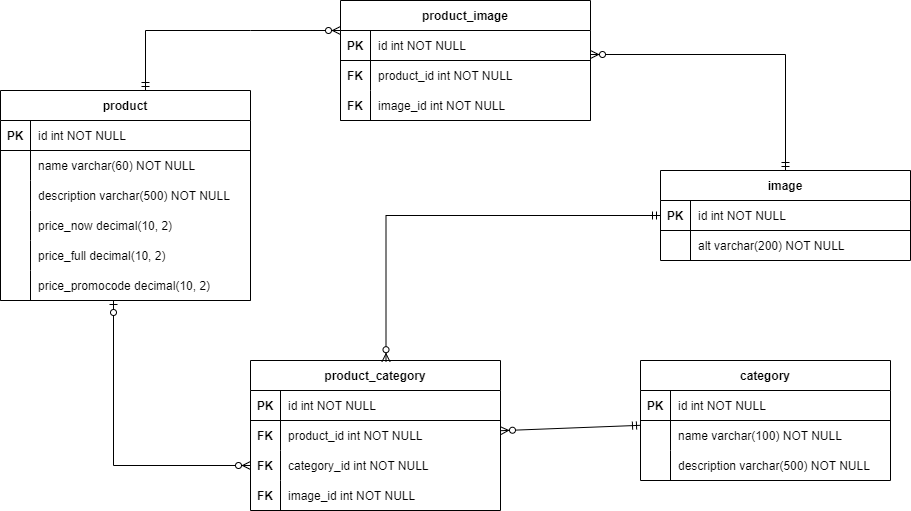

The diagram above was exported from draw.io. Its source (the exported page's mxGraphModel, read from the mxfile embedded in the PNG):
<mxGraphModel dx="1888" dy="567" grid="0" gridSize="10" guides="1" tooltips="1" connect="1" arrows="1" fold="1" page="1" pageScale="1" pageWidth="850" pageHeight="1100" background="#ffffff" math="0" shadow="0" extFonts="Permanent Marker^https://fonts.googleapis.com/css?family=Permanent+Marker">
  <root>
    <mxCell id="0" />
    <mxCell id="1" parent="0" />
    <mxCell id="C-vyLk0tnHw3VtMMgP7b-2" value="image" style="shape=table;startSize=30;container=1;collapsible=1;childLayout=tableLayout;fixedRows=1;rowLines=0;fontStyle=1;align=center;resizeLast=1;" parent="1" vertex="1">
      <mxGeometry x="590" y="190" width="250" height="90" as="geometry" />
    </mxCell>
    <mxCell id="C-vyLk0tnHw3VtMMgP7b-3" value="" style="shape=partialRectangle;collapsible=0;dropTarget=0;pointerEvents=0;fillColor=none;points=[[0,0.5],[1,0.5]];portConstraint=eastwest;top=0;left=0;right=0;bottom=1;" parent="C-vyLk0tnHw3VtMMgP7b-2" vertex="1">
      <mxGeometry y="30" width="250" height="30" as="geometry" />
    </mxCell>
    <mxCell id="C-vyLk0tnHw3VtMMgP7b-4" value="PK" style="shape=partialRectangle;overflow=hidden;connectable=0;fillColor=none;top=0;left=0;bottom=0;right=0;fontStyle=1;" parent="C-vyLk0tnHw3VtMMgP7b-3" vertex="1">
      <mxGeometry width="30" height="30" as="geometry">
        <mxRectangle width="30" height="30" as="alternateBounds" />
      </mxGeometry>
    </mxCell>
    <mxCell id="C-vyLk0tnHw3VtMMgP7b-5" value="id int NOT NULL " style="shape=partialRectangle;overflow=hidden;connectable=0;fillColor=none;top=0;left=0;bottom=0;right=0;align=left;spacingLeft=6;fontStyle=0;" parent="C-vyLk0tnHw3VtMMgP7b-3" vertex="1">
      <mxGeometry x="30" width="220" height="30" as="geometry">
        <mxRectangle width="220" height="30" as="alternateBounds" />
      </mxGeometry>
    </mxCell>
    <mxCell id="C-vyLk0tnHw3VtMMgP7b-6" value="" style="shape=partialRectangle;collapsible=0;dropTarget=0;pointerEvents=0;fillColor=none;points=[[0,0.5],[1,0.5]];portConstraint=eastwest;top=0;left=0;right=0;bottom=0;strokeColor=none;" parent="C-vyLk0tnHw3VtMMgP7b-2" vertex="1">
      <mxGeometry y="60" width="250" height="30" as="geometry" />
    </mxCell>
    <mxCell id="C-vyLk0tnHw3VtMMgP7b-7" value="" style="shape=partialRectangle;overflow=hidden;connectable=0;fillColor=none;top=0;left=0;bottom=0;right=0;" parent="C-vyLk0tnHw3VtMMgP7b-6" vertex="1">
      <mxGeometry width="30" height="30" as="geometry">
        <mxRectangle width="30" height="30" as="alternateBounds" />
      </mxGeometry>
    </mxCell>
    <mxCell id="C-vyLk0tnHw3VtMMgP7b-8" value="alt varchar(200) NOT NULL" style="shape=partialRectangle;overflow=hidden;connectable=0;fillColor=none;top=0;left=0;bottom=0;right=0;align=left;spacingLeft=6;" parent="C-vyLk0tnHw3VtMMgP7b-6" vertex="1">
      <mxGeometry x="30" width="220" height="30" as="geometry">
        <mxRectangle width="220" height="30" as="alternateBounds" />
      </mxGeometry>
    </mxCell>
    <mxCell id="C-vyLk0tnHw3VtMMgP7b-23" value="product" style="shape=table;startSize=30;container=1;collapsible=1;childLayout=tableLayout;fixedRows=1;rowLines=0;fontStyle=1;align=center;resizeLast=1;" parent="1" vertex="1">
      <mxGeometry x="-70" y="110" width="250" height="210" as="geometry" />
    </mxCell>
    <mxCell id="C-vyLk0tnHw3VtMMgP7b-24" value="" style="shape=partialRectangle;collapsible=0;dropTarget=0;pointerEvents=0;fillColor=none;points=[[0,0.5],[1,0.5]];portConstraint=eastwest;top=0;left=0;right=0;bottom=1;" parent="C-vyLk0tnHw3VtMMgP7b-23" vertex="1">
      <mxGeometry y="30" width="250" height="30" as="geometry" />
    </mxCell>
    <mxCell id="C-vyLk0tnHw3VtMMgP7b-25" value="PK" style="shape=partialRectangle;overflow=hidden;connectable=0;fillColor=none;top=0;left=0;bottom=0;right=0;fontStyle=1;" parent="C-vyLk0tnHw3VtMMgP7b-24" vertex="1">
      <mxGeometry width="30" height="30" as="geometry">
        <mxRectangle width="30" height="30" as="alternateBounds" />
      </mxGeometry>
    </mxCell>
    <mxCell id="C-vyLk0tnHw3VtMMgP7b-26" value="id int NOT NULL " style="shape=partialRectangle;overflow=hidden;connectable=0;fillColor=none;top=0;left=0;bottom=0;right=0;align=left;spacingLeft=6;fontStyle=0;strokeColor=none;" parent="C-vyLk0tnHw3VtMMgP7b-24" vertex="1">
      <mxGeometry x="30" width="220" height="30" as="geometry">
        <mxRectangle width="220" height="30" as="alternateBounds" />
      </mxGeometry>
    </mxCell>
    <mxCell id="n106uHmh6RZwAtolTMI_-18" style="shape=partialRectangle;collapsible=0;dropTarget=0;pointerEvents=0;fillColor=none;points=[[0,0.5],[1,0.5]];portConstraint=eastwest;top=0;left=0;right=0;bottom=1;strokeColor=none;" parent="C-vyLk0tnHw3VtMMgP7b-23" vertex="1">
      <mxGeometry y="60" width="250" height="30" as="geometry" />
    </mxCell>
    <mxCell id="n106uHmh6RZwAtolTMI_-19" style="shape=partialRectangle;overflow=hidden;connectable=0;fillColor=none;top=0;left=0;bottom=0;right=0;fontStyle=0;" parent="n106uHmh6RZwAtolTMI_-18" vertex="1">
      <mxGeometry width="30" height="30" as="geometry">
        <mxRectangle width="30" height="30" as="alternateBounds" />
      </mxGeometry>
    </mxCell>
    <mxCell id="n106uHmh6RZwAtolTMI_-20" value="name varchar(60) NOT NULL" style="shape=partialRectangle;overflow=hidden;connectable=0;fillColor=none;top=0;left=0;bottom=0;right=0;align=left;spacingLeft=6;fontStyle=0;" parent="n106uHmh6RZwAtolTMI_-18" vertex="1">
      <mxGeometry x="30" width="220" height="30" as="geometry">
        <mxRectangle width="220" height="30" as="alternateBounds" />
      </mxGeometry>
    </mxCell>
    <mxCell id="BUuMYn4i25RCuzt9WTUR-38" style="shape=partialRectangle;collapsible=0;dropTarget=0;pointerEvents=0;fillColor=none;points=[[0,0.5],[1,0.5]];portConstraint=eastwest;top=0;left=0;right=0;bottom=1;strokeColor=none;" vertex="1" parent="C-vyLk0tnHw3VtMMgP7b-23">
      <mxGeometry y="90" width="250" height="30" as="geometry" />
    </mxCell>
    <mxCell id="BUuMYn4i25RCuzt9WTUR-39" style="shape=partialRectangle;overflow=hidden;connectable=0;fillColor=none;top=0;left=0;bottom=0;right=0;fontStyle=0;" vertex="1" parent="BUuMYn4i25RCuzt9WTUR-38">
      <mxGeometry width="30" height="30" as="geometry">
        <mxRectangle width="30" height="30" as="alternateBounds" />
      </mxGeometry>
    </mxCell>
    <mxCell id="BUuMYn4i25RCuzt9WTUR-40" value="description varchar(500) NOT NULL" style="shape=partialRectangle;overflow=hidden;connectable=0;fillColor=none;top=0;left=0;bottom=0;right=0;align=left;spacingLeft=6;fontStyle=0;" vertex="1" parent="BUuMYn4i25RCuzt9WTUR-38">
      <mxGeometry x="30" width="220" height="30" as="geometry">
        <mxRectangle width="220" height="30" as="alternateBounds" />
      </mxGeometry>
    </mxCell>
    <mxCell id="BUuMYn4i25RCuzt9WTUR-41" style="shape=partialRectangle;collapsible=0;dropTarget=0;pointerEvents=0;fillColor=none;points=[[0,0.5],[1,0.5]];portConstraint=eastwest;top=0;left=0;right=0;bottom=1;strokeColor=none;" vertex="1" parent="C-vyLk0tnHw3VtMMgP7b-23">
      <mxGeometry y="120" width="250" height="30" as="geometry" />
    </mxCell>
    <mxCell id="BUuMYn4i25RCuzt9WTUR-42" style="shape=partialRectangle;overflow=hidden;connectable=0;fillColor=none;top=0;left=0;bottom=0;right=0;fontStyle=0;" vertex="1" parent="BUuMYn4i25RCuzt9WTUR-41">
      <mxGeometry width="30" height="30" as="geometry">
        <mxRectangle width="30" height="30" as="alternateBounds" />
      </mxGeometry>
    </mxCell>
    <mxCell id="BUuMYn4i25RCuzt9WTUR-43" value="price_now decimal(10, 2)" style="shape=partialRectangle;overflow=hidden;connectable=0;fillColor=none;top=0;left=0;bottom=0;right=0;align=left;spacingLeft=6;fontStyle=0;" vertex="1" parent="BUuMYn4i25RCuzt9WTUR-41">
      <mxGeometry x="30" width="220" height="30" as="geometry">
        <mxRectangle width="220" height="30" as="alternateBounds" />
      </mxGeometry>
    </mxCell>
    <mxCell id="BUuMYn4i25RCuzt9WTUR-47" style="shape=partialRectangle;collapsible=0;dropTarget=0;pointerEvents=0;fillColor=none;points=[[0,0.5],[1,0.5]];portConstraint=eastwest;top=0;left=0;right=0;bottom=1;strokeColor=none;" vertex="1" parent="C-vyLk0tnHw3VtMMgP7b-23">
      <mxGeometry y="150" width="250" height="30" as="geometry" />
    </mxCell>
    <mxCell id="BUuMYn4i25RCuzt9WTUR-48" style="shape=partialRectangle;overflow=hidden;connectable=0;fillColor=none;top=0;left=0;bottom=0;right=0;fontStyle=0;" vertex="1" parent="BUuMYn4i25RCuzt9WTUR-47">
      <mxGeometry width="30" height="30" as="geometry">
        <mxRectangle width="30" height="30" as="alternateBounds" />
      </mxGeometry>
    </mxCell>
    <mxCell id="BUuMYn4i25RCuzt9WTUR-49" value="price_full decimal(10, 2)" style="shape=partialRectangle;overflow=hidden;connectable=0;fillColor=none;top=0;left=0;bottom=0;right=0;align=left;spacingLeft=6;fontStyle=0;" vertex="1" parent="BUuMYn4i25RCuzt9WTUR-47">
      <mxGeometry x="30" width="220" height="30" as="geometry">
        <mxRectangle width="220" height="30" as="alternateBounds" />
      </mxGeometry>
    </mxCell>
    <mxCell id="BUuMYn4i25RCuzt9WTUR-44" style="shape=partialRectangle;collapsible=0;dropTarget=0;pointerEvents=0;fillColor=none;points=[[0,0.5],[1,0.5]];portConstraint=eastwest;top=0;left=0;right=0;bottom=1;" vertex="1" parent="C-vyLk0tnHw3VtMMgP7b-23">
      <mxGeometry y="180" width="250" height="30" as="geometry" />
    </mxCell>
    <mxCell id="BUuMYn4i25RCuzt9WTUR-45" style="shape=partialRectangle;overflow=hidden;connectable=0;fillColor=none;top=0;left=0;bottom=0;right=0;fontStyle=0;" vertex="1" parent="BUuMYn4i25RCuzt9WTUR-44">
      <mxGeometry width="30" height="30" as="geometry">
        <mxRectangle width="30" height="30" as="alternateBounds" />
      </mxGeometry>
    </mxCell>
    <mxCell id="BUuMYn4i25RCuzt9WTUR-46" value="price_promocode decimal(10, 2)" style="shape=partialRectangle;overflow=hidden;connectable=0;fillColor=none;top=0;left=0;bottom=0;right=0;align=left;spacingLeft=6;fontStyle=0;" vertex="1" parent="BUuMYn4i25RCuzt9WTUR-44">
      <mxGeometry x="30" width="220" height="30" as="geometry">
        <mxRectangle width="220" height="30" as="alternateBounds" />
      </mxGeometry>
    </mxCell>
    <mxCell id="n106uHmh6RZwAtolTMI_-2" value="category" style="shape=table;startSize=30;container=1;collapsible=1;childLayout=tableLayout;fixedRows=1;rowLines=0;fontStyle=1;align=center;resizeLast=1;" parent="1" vertex="1">
      <mxGeometry x="570" y="380" width="250" height="120" as="geometry" />
    </mxCell>
    <mxCell id="n106uHmh6RZwAtolTMI_-3" value="" style="shape=partialRectangle;collapsible=0;dropTarget=0;pointerEvents=0;fillColor=none;points=[[0,0.5],[1,0.5]];portConstraint=eastwest;top=0;left=0;right=0;bottom=1;" parent="n106uHmh6RZwAtolTMI_-2" vertex="1">
      <mxGeometry y="30" width="250" height="30" as="geometry" />
    </mxCell>
    <mxCell id="n106uHmh6RZwAtolTMI_-4" value="PK" style="shape=partialRectangle;overflow=hidden;connectable=0;fillColor=none;top=0;left=0;bottom=0;right=0;fontStyle=1;" parent="n106uHmh6RZwAtolTMI_-3" vertex="1">
      <mxGeometry width="30" height="30" as="geometry">
        <mxRectangle width="30" height="30" as="alternateBounds" />
      </mxGeometry>
    </mxCell>
    <mxCell id="n106uHmh6RZwAtolTMI_-5" value="id int NOT NULL " style="shape=partialRectangle;overflow=hidden;connectable=0;fillColor=none;top=0;left=0;bottom=0;right=0;align=left;spacingLeft=6;fontStyle=0;" parent="n106uHmh6RZwAtolTMI_-3" vertex="1">
      <mxGeometry x="30" width="220" height="30" as="geometry">
        <mxRectangle width="220" height="30" as="alternateBounds" />
      </mxGeometry>
    </mxCell>
    <mxCell id="n106uHmh6RZwAtolTMI_-6" value="" style="shape=partialRectangle;collapsible=0;dropTarget=0;pointerEvents=0;fillColor=none;points=[[0,0.5],[1,0.5]];portConstraint=eastwest;top=0;left=0;right=0;bottom=0;" parent="n106uHmh6RZwAtolTMI_-2" vertex="1">
      <mxGeometry y="60" width="250" height="30" as="geometry" />
    </mxCell>
    <mxCell id="n106uHmh6RZwAtolTMI_-7" value="" style="shape=partialRectangle;overflow=hidden;connectable=0;fillColor=none;top=0;left=0;bottom=0;right=0;" parent="n106uHmh6RZwAtolTMI_-6" vertex="1">
      <mxGeometry width="30" height="30" as="geometry">
        <mxRectangle width="30" height="30" as="alternateBounds" />
      </mxGeometry>
    </mxCell>
    <mxCell id="n106uHmh6RZwAtolTMI_-8" value="name varchar(100) NOT NULL" style="shape=partialRectangle;overflow=hidden;connectable=0;fillColor=none;top=0;left=0;bottom=0;right=0;align=left;spacingLeft=6;" parent="n106uHmh6RZwAtolTMI_-6" vertex="1">
      <mxGeometry x="30" width="220" height="30" as="geometry">
        <mxRectangle width="220" height="30" as="alternateBounds" />
      </mxGeometry>
    </mxCell>
    <mxCell id="BUuMYn4i25RCuzt9WTUR-29" style="shape=partialRectangle;collapsible=0;dropTarget=0;pointerEvents=0;fillColor=none;points=[[0,0.5],[1,0.5]];portConstraint=eastwest;top=0;left=0;right=0;bottom=0;" vertex="1" parent="n106uHmh6RZwAtolTMI_-2">
      <mxGeometry y="90" width="250" height="30" as="geometry" />
    </mxCell>
    <mxCell id="BUuMYn4i25RCuzt9WTUR-30" style="shape=partialRectangle;overflow=hidden;connectable=0;fillColor=none;top=0;left=0;bottom=0;right=0;" vertex="1" parent="BUuMYn4i25RCuzt9WTUR-29">
      <mxGeometry width="30" height="30" as="geometry">
        <mxRectangle width="30" height="30" as="alternateBounds" />
      </mxGeometry>
    </mxCell>
    <mxCell id="BUuMYn4i25RCuzt9WTUR-31" value="description varchar(500) NOT NULL" style="shape=partialRectangle;overflow=hidden;connectable=0;fillColor=none;top=0;left=0;bottom=0;right=0;align=left;spacingLeft=6;" vertex="1" parent="BUuMYn4i25RCuzt9WTUR-29">
      <mxGeometry x="30" width="220" height="30" as="geometry">
        <mxRectangle width="220" height="30" as="alternateBounds" />
      </mxGeometry>
    </mxCell>
    <mxCell id="n106uHmh6RZwAtolTMI_-11" value="product_category" style="shape=table;startSize=30;container=1;collapsible=1;childLayout=tableLayout;fixedRows=1;rowLines=0;fontStyle=1;align=center;resizeLast=1;" parent="1" vertex="1">
      <mxGeometry x="180" y="380" width="250" height="150" as="geometry" />
    </mxCell>
    <mxCell id="BUuMYn4i25RCuzt9WTUR-69" style="shape=partialRectangle;collapsible=0;dropTarget=0;pointerEvents=0;fillColor=none;points=[[0,0.5],[1,0.5]];portConstraint=eastwest;top=0;left=0;right=0;bottom=1;" vertex="1" parent="n106uHmh6RZwAtolTMI_-11">
      <mxGeometry y="30" width="250" height="30" as="geometry" />
    </mxCell>
    <mxCell id="BUuMYn4i25RCuzt9WTUR-70" value="PK" style="shape=partialRectangle;overflow=hidden;connectable=0;fillColor=none;top=0;left=0;bottom=0;right=0;fontStyle=1;" vertex="1" parent="BUuMYn4i25RCuzt9WTUR-69">
      <mxGeometry width="30" height="30" as="geometry">
        <mxRectangle width="30" height="30" as="alternateBounds" />
      </mxGeometry>
    </mxCell>
    <mxCell id="BUuMYn4i25RCuzt9WTUR-71" value="id int NOT NULL" style="shape=partialRectangle;overflow=hidden;connectable=0;fillColor=none;top=0;left=0;bottom=0;right=0;align=left;spacingLeft=6;fontStyle=0;strokeColor=none;" vertex="1" parent="BUuMYn4i25RCuzt9WTUR-69">
      <mxGeometry x="30" width="220" height="30" as="geometry">
        <mxRectangle width="220" height="30" as="alternateBounds" />
      </mxGeometry>
    </mxCell>
    <mxCell id="n106uHmh6RZwAtolTMI_-12" value="" style="shape=partialRectangle;collapsible=0;dropTarget=0;pointerEvents=0;fillColor=none;points=[[0,0.5],[1,0.5]];portConstraint=eastwest;top=0;left=0;right=0;bottom=1;strokeColor=none;" parent="n106uHmh6RZwAtolTMI_-11" vertex="1">
      <mxGeometry y="60" width="250" height="30" as="geometry" />
    </mxCell>
    <mxCell id="n106uHmh6RZwAtolTMI_-13" value="FK" style="shape=partialRectangle;overflow=hidden;connectable=0;fillColor=none;top=0;left=0;bottom=0;right=0;fontStyle=1;" parent="n106uHmh6RZwAtolTMI_-12" vertex="1">
      <mxGeometry width="30" height="30" as="geometry">
        <mxRectangle width="30" height="30" as="alternateBounds" />
      </mxGeometry>
    </mxCell>
    <mxCell id="n106uHmh6RZwAtolTMI_-14" value="product_id int NOT NULL" style="shape=partialRectangle;overflow=hidden;connectable=0;fillColor=none;top=0;left=0;bottom=0;right=0;align=left;spacingLeft=6;fontStyle=0;strokeColor=none;" parent="n106uHmh6RZwAtolTMI_-12" vertex="1">
      <mxGeometry x="30" width="220" height="30" as="geometry">
        <mxRectangle width="220" height="30" as="alternateBounds" />
      </mxGeometry>
    </mxCell>
    <mxCell id="n106uHmh6RZwAtolTMI_-15" value="" style="shape=partialRectangle;collapsible=0;dropTarget=0;pointerEvents=0;fillColor=none;points=[[0,0.5],[1,0.5]];portConstraint=eastwest;top=0;left=0;right=0;bottom=0;" parent="n106uHmh6RZwAtolTMI_-11" vertex="1">
      <mxGeometry y="90" width="250" height="30" as="geometry" />
    </mxCell>
    <mxCell id="n106uHmh6RZwAtolTMI_-16" value="FK" style="shape=partialRectangle;overflow=hidden;connectable=0;fillColor=none;top=0;left=0;bottom=0;right=0;fontStyle=1" parent="n106uHmh6RZwAtolTMI_-15" vertex="1">
      <mxGeometry width="30" height="30" as="geometry">
        <mxRectangle width="30" height="30" as="alternateBounds" />
      </mxGeometry>
    </mxCell>
    <mxCell id="n106uHmh6RZwAtolTMI_-17" value="category_id int NOT NULL" style="shape=partialRectangle;overflow=hidden;connectable=0;fillColor=none;top=0;left=0;bottom=0;right=0;align=left;spacingLeft=6;" parent="n106uHmh6RZwAtolTMI_-15" vertex="1">
      <mxGeometry x="30" width="220" height="30" as="geometry">
        <mxRectangle width="220" height="30" as="alternateBounds" />
      </mxGeometry>
    </mxCell>
    <mxCell id="BUuMYn4i25RCuzt9WTUR-32" style="shape=partialRectangle;collapsible=0;dropTarget=0;pointerEvents=0;fillColor=none;points=[[0,0.5],[1,0.5]];portConstraint=eastwest;top=0;left=0;right=0;bottom=0;" vertex="1" parent="n106uHmh6RZwAtolTMI_-11">
      <mxGeometry y="120" width="250" height="30" as="geometry" />
    </mxCell>
    <mxCell id="BUuMYn4i25RCuzt9WTUR-33" value="FK" style="shape=partialRectangle;overflow=hidden;connectable=0;fillColor=none;top=0;left=0;bottom=0;right=0;fontStyle=1" vertex="1" parent="BUuMYn4i25RCuzt9WTUR-32">
      <mxGeometry width="30" height="30" as="geometry">
        <mxRectangle width="30" height="30" as="alternateBounds" />
      </mxGeometry>
    </mxCell>
    <mxCell id="BUuMYn4i25RCuzt9WTUR-34" value="image_id int NOT NULL" style="shape=partialRectangle;overflow=hidden;connectable=0;fillColor=none;top=0;left=0;bottom=0;right=0;align=left;spacingLeft=6;" vertex="1" parent="BUuMYn4i25RCuzt9WTUR-32">
      <mxGeometry x="30" width="220" height="30" as="geometry">
        <mxRectangle width="220" height="30" as="alternateBounds" />
      </mxGeometry>
    </mxCell>
    <mxCell id="BUuMYn4i25RCuzt9WTUR-2" value="product_image" style="shape=table;startSize=30;container=1;collapsible=1;childLayout=tableLayout;fixedRows=1;rowLines=0;fontStyle=1;align=center;resizeLast=1;" vertex="1" parent="1">
      <mxGeometry x="270" y="20" width="250" height="120" as="geometry">
        <mxRectangle x="270" y="20" width="130" height="30" as="alternateBounds" />
      </mxGeometry>
    </mxCell>
    <mxCell id="BUuMYn4i25RCuzt9WTUR-66" style="shape=partialRectangle;collapsible=0;dropTarget=0;pointerEvents=0;fillColor=none;points=[[0,0.5],[1,0.5]];portConstraint=eastwest;top=0;left=0;right=0;bottom=1;" vertex="1" parent="BUuMYn4i25RCuzt9WTUR-2">
      <mxGeometry y="30" width="250" height="30" as="geometry" />
    </mxCell>
    <mxCell id="BUuMYn4i25RCuzt9WTUR-67" value="PK" style="shape=partialRectangle;overflow=hidden;connectable=0;fillColor=none;top=0;left=0;bottom=0;right=0;fontStyle=1;" vertex="1" parent="BUuMYn4i25RCuzt9WTUR-66">
      <mxGeometry width="30" height="30" as="geometry">
        <mxRectangle width="30" height="30" as="alternateBounds" />
      </mxGeometry>
    </mxCell>
    <mxCell id="BUuMYn4i25RCuzt9WTUR-68" value="id int NOT NULL" style="shape=partialRectangle;overflow=hidden;connectable=0;fillColor=none;top=0;left=0;bottom=0;right=0;align=left;spacingLeft=6;fontStyle=0;" vertex="1" parent="BUuMYn4i25RCuzt9WTUR-66">
      <mxGeometry x="30" width="220" height="30" as="geometry">
        <mxRectangle width="220" height="30" as="alternateBounds" />
      </mxGeometry>
    </mxCell>
    <mxCell id="BUuMYn4i25RCuzt9WTUR-3" value="" style="shape=partialRectangle;collapsible=0;dropTarget=0;pointerEvents=0;fillColor=none;points=[[0,0.5],[1,0.5]];portConstraint=eastwest;top=0;left=0;right=0;bottom=1;strokeColor=none;" vertex="1" parent="BUuMYn4i25RCuzt9WTUR-2">
      <mxGeometry y="60" width="250" height="30" as="geometry" />
    </mxCell>
    <mxCell id="BUuMYn4i25RCuzt9WTUR-4" value="FK" style="shape=partialRectangle;overflow=hidden;connectable=0;fillColor=none;top=0;left=0;bottom=0;right=0;fontStyle=1;" vertex="1" parent="BUuMYn4i25RCuzt9WTUR-3">
      <mxGeometry width="30" height="30" as="geometry">
        <mxRectangle width="30" height="30" as="alternateBounds" />
      </mxGeometry>
    </mxCell>
    <mxCell id="BUuMYn4i25RCuzt9WTUR-5" value="product_id int NOT NULL " style="shape=partialRectangle;overflow=hidden;connectable=0;fillColor=none;top=0;left=0;bottom=0;right=0;align=left;spacingLeft=6;fontStyle=0;" vertex="1" parent="BUuMYn4i25RCuzt9WTUR-3">
      <mxGeometry x="30" width="220" height="30" as="geometry">
        <mxRectangle width="220" height="30" as="alternateBounds" />
      </mxGeometry>
    </mxCell>
    <mxCell id="BUuMYn4i25RCuzt9WTUR-6" style="shape=partialRectangle;collapsible=0;dropTarget=0;pointerEvents=0;fillColor=none;points=[[0,0.5],[1,0.5]];portConstraint=eastwest;top=0;left=0;right=0;bottom=1;" vertex="1" parent="BUuMYn4i25RCuzt9WTUR-2">
      <mxGeometry y="90" width="250" height="30" as="geometry" />
    </mxCell>
    <mxCell id="BUuMYn4i25RCuzt9WTUR-7" value="FK" style="shape=partialRectangle;overflow=hidden;connectable=0;fillColor=none;top=0;left=0;bottom=0;right=0;fontStyle=1;" vertex="1" parent="BUuMYn4i25RCuzt9WTUR-6">
      <mxGeometry width="30" height="30" as="geometry">
        <mxRectangle width="30" height="30" as="alternateBounds" />
      </mxGeometry>
    </mxCell>
    <mxCell id="BUuMYn4i25RCuzt9WTUR-8" value="image_id int NOT NULL" style="shape=partialRectangle;overflow=hidden;connectable=0;fillColor=none;top=0;left=0;bottom=0;right=0;align=left;spacingLeft=6;fontStyle=0;" vertex="1" parent="BUuMYn4i25RCuzt9WTUR-6">
      <mxGeometry x="30" width="220" height="30" as="geometry">
        <mxRectangle width="220" height="30" as="alternateBounds" />
      </mxGeometry>
    </mxCell>
    <mxCell id="BUuMYn4i25RCuzt9WTUR-59" value="" style="fontSize=12;html=1;endArrow=ERzeroToMany;startArrow=ERmandOne;rounded=0;fontFamily=Helvetica;elbow=vertical;entryX=0.542;entryY=0.008;entryDx=0;entryDy=0;entryPerimeter=0;edgeStyle=orthogonalEdgeStyle;" edge="1" parent="1" source="C-vyLk0tnHw3VtMMgP7b-2" target="n106uHmh6RZwAtolTMI_-11">
      <mxGeometry width="100" height="100" relative="1" as="geometry">
        <mxPoint x="280" y="200" as="sourcePoint" />
        <mxPoint x="260" y="350" as="targetPoint" />
      </mxGeometry>
    </mxCell>
    <mxCell id="BUuMYn4i25RCuzt9WTUR-60" value="" style="fontSize=12;html=1;endArrow=ERzeroToMany;startArrow=ERmandOne;rounded=0;fontFamily=Helvetica;elbow=vertical;" edge="1" parent="1" source="n106uHmh6RZwAtolTMI_-2" target="n106uHmh6RZwAtolTMI_-11">
      <mxGeometry width="100" height="100" relative="1" as="geometry">
        <mxPoint x="572" y="450" as="sourcePoint" />
        <mxPoint x="460" y="350" as="targetPoint" />
        <Array as="points" />
      </mxGeometry>
    </mxCell>
    <mxCell id="BUuMYn4i25RCuzt9WTUR-61" value="" style="edgeStyle=orthogonalEdgeStyle;fontSize=12;html=1;endArrow=ERzeroToMany;startArrow=ERmandOne;rounded=0;fontFamily=Helvetica;elbow=vertical;exitX=0.5;exitY=0;exitDx=0;exitDy=0;" edge="1" parent="1" source="C-vyLk0tnHw3VtMMgP7b-2">
      <mxGeometry width="100" height="100" relative="1" as="geometry">
        <mxPoint x="765" y="140" as="sourcePoint" />
        <mxPoint x="520" y="74" as="targetPoint" />
        <Array as="points">
          <mxPoint x="715" y="74" />
        </Array>
      </mxGeometry>
    </mxCell>
    <mxCell id="BUuMYn4i25RCuzt9WTUR-64" value="" style="edgeStyle=elbowEdgeStyle;fontSize=12;html=1;endArrow=ERzeroToMany;startArrow=ERzeroToOne;rounded=0;fontFamily=Helvetica;entryX=0;entryY=0.5;entryDx=0;entryDy=0;" edge="1" parent="1" target="n106uHmh6RZwAtolTMI_-15">
      <mxGeometry width="100" height="100" relative="1" as="geometry">
        <mxPoint x="43" y="320" as="sourcePoint" />
        <mxPoint x="90" y="470" as="targetPoint" />
        <Array as="points">
          <mxPoint x="43" y="410" />
        </Array>
      </mxGeometry>
    </mxCell>
    <mxCell id="BUuMYn4i25RCuzt9WTUR-65" value="" style="fontSize=12;html=1;endArrow=ERzeroToMany;startArrow=ERmandOne;rounded=0;fontFamily=Helvetica;elbow=vertical;" edge="1" parent="1">
      <mxGeometry width="100" height="100" relative="1" as="geometry">
        <mxPoint x="75" y="110" as="sourcePoint" />
        <mxPoint x="270" y="50" as="targetPoint" />
        <Array as="points">
          <mxPoint x="75" y="50" />
          <mxPoint x="180" y="50" />
        </Array>
      </mxGeometry>
    </mxCell>
  </root>
</mxGraphModel>